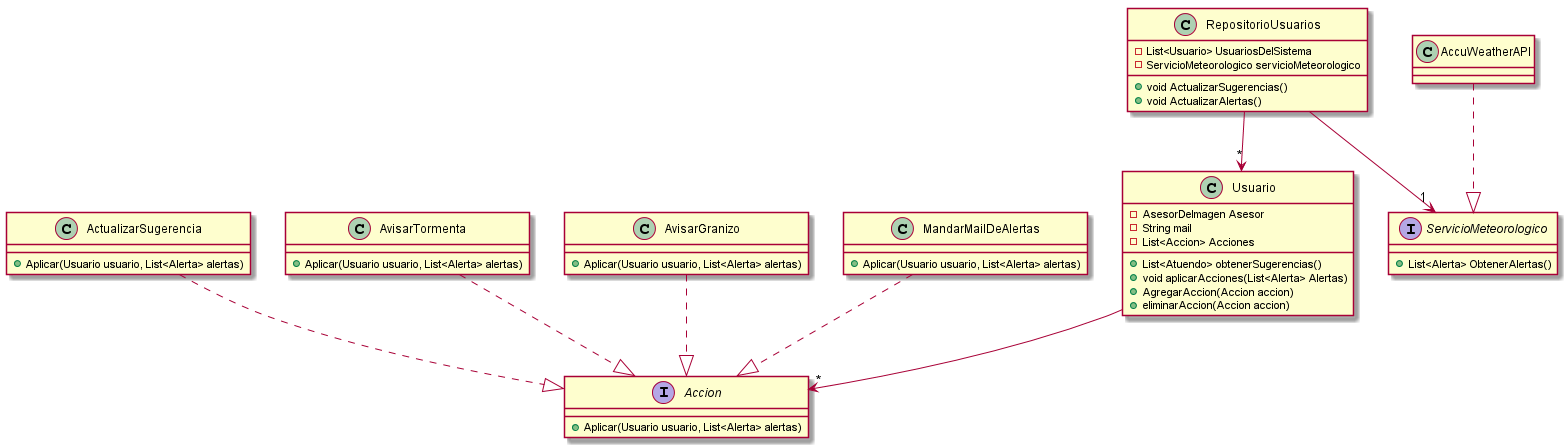

The diagram above was rendered by PlantUML. Its source (embedded in the PNG):
@startuml
class Usuario {
	-AsesorDeImagen Asesor
    -String mail
    -List<Accion> Acciones

	+List<Atuendo> obtenerSugerencias()
	+void aplicarAcciones(List<Alerta> Alertas)
    +AgregarAccion(Accion accion)
    +eliminarAccion(Accion accion)
}

class RepositorioUsuarios {
    -List<Usuario> UsuariosDelSistema
    -ServicioMeteorologico servicioMeteorologico

	+void ActualizarSugerencias()
	+void ActualizarAlertas()
}

interface ServicioMeteorologico {
	+List<Alerta> ObtenerAlertas()
}

interface Accion {
	+Aplicar(Usuario usuario, List<Alerta> alertas)
}

class ActualizarSugerencia{
    +Aplicar(Usuario usuario, List<Alerta> alertas)
}

class AvisarTormenta{
    +Aplicar(Usuario usuario, List<Alerta> alertas)
}

class AvisarGranizo{
    +Aplicar(Usuario usuario, List<Alerta> alertas)
}

class MandarMailDeAlertas{
    +Aplicar(Usuario usuario, List<Alerta> alertas)
}

Usuario --> "*" Accion

RepositorioUsuarios --> "*" Usuario
RepositorioUsuarios --> "1" ServicioMeteorologico

AccuWeatherAPI ..|>  ServicioMeteorologico

ActualizarSugerencia ..|>  Accion
AvisarTormenta ..|>  Accion
AvisarGranizo ..|>  Accion
MandarMailDeAlertas ..|>  Accion

@enduml